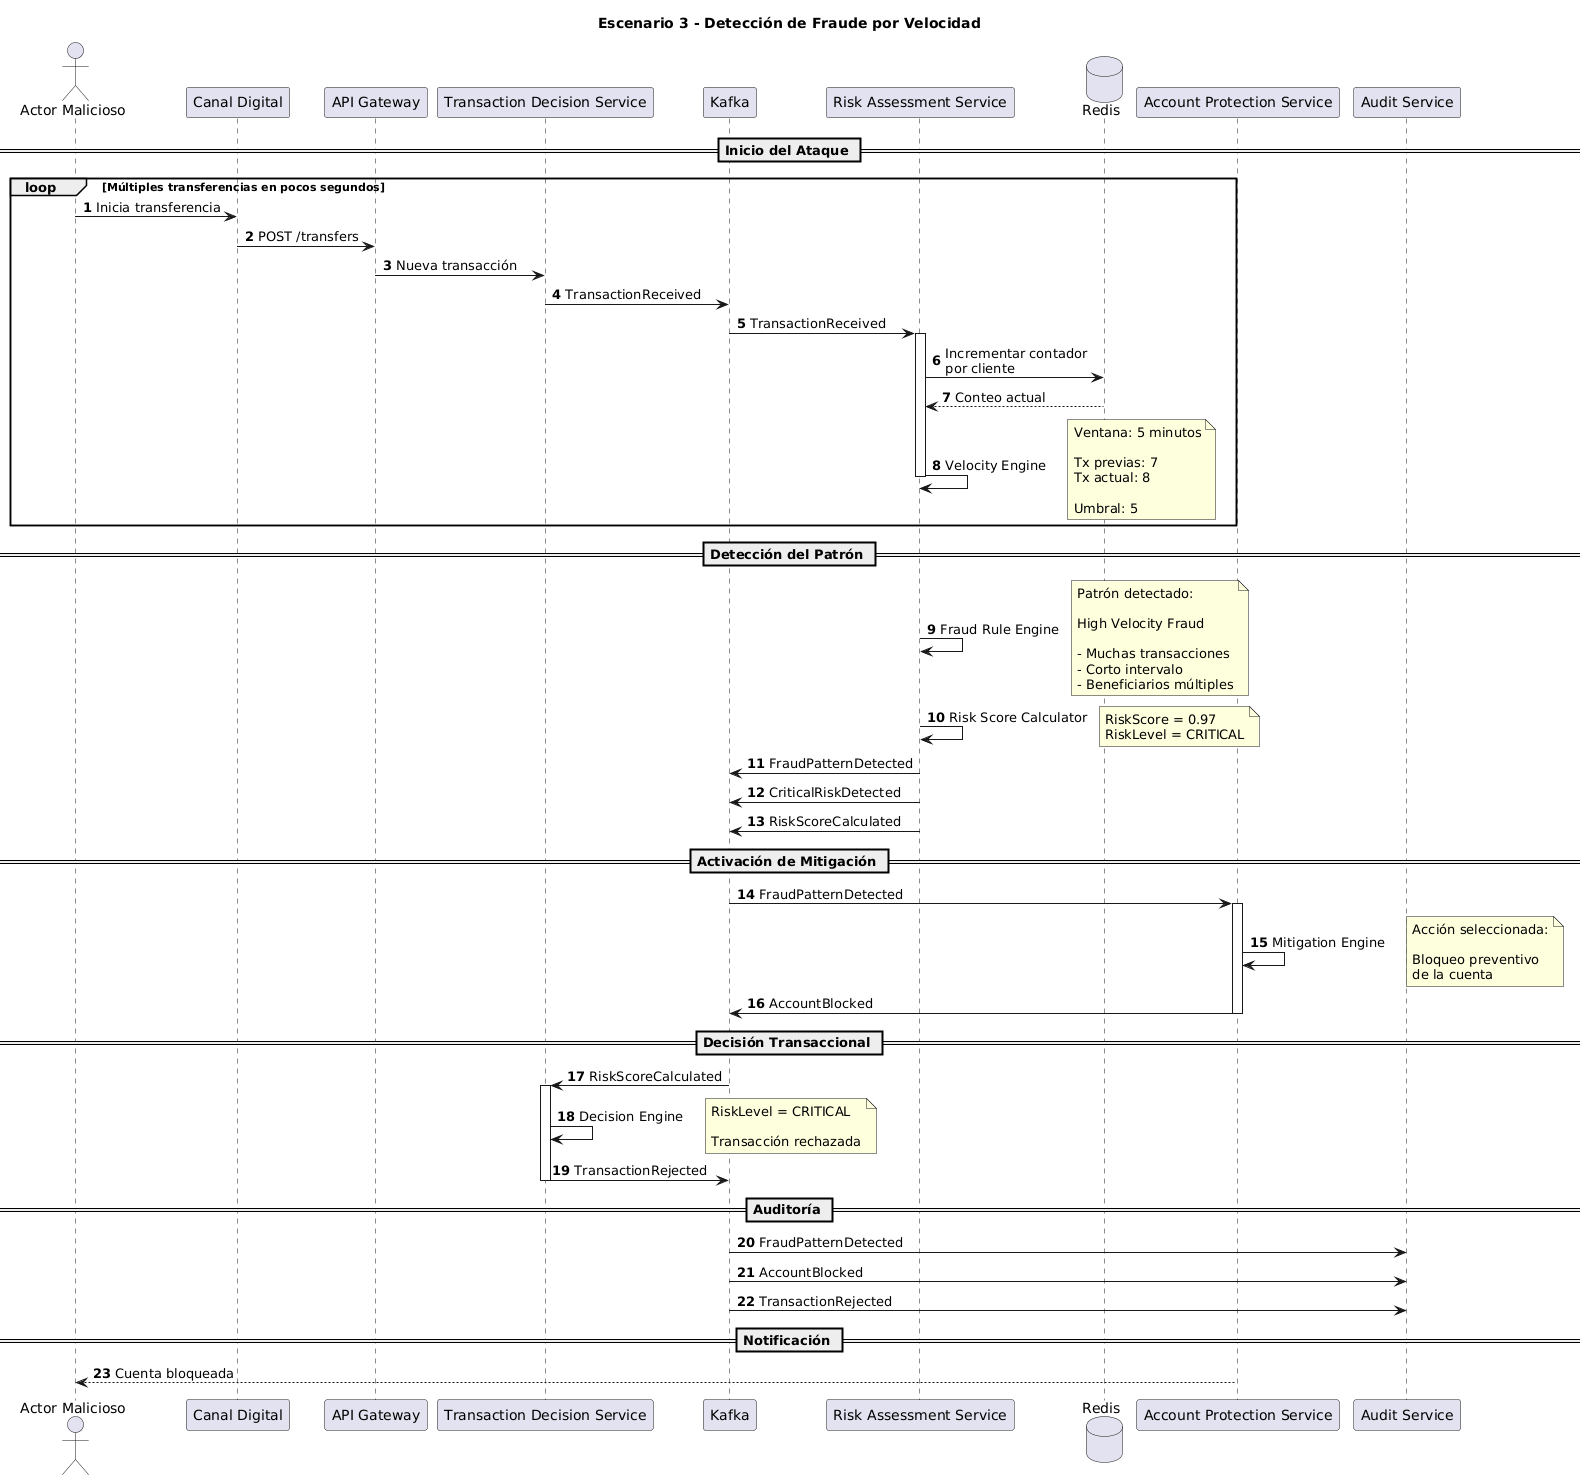

The diagram above was rendered by PlantUML. Its source (embedded in the PNG):
@startuml
title Escenario 3 - Detección de Fraude por Velocidad

autonumber

actor Fraudster as "Actor Malicioso"

participant "Canal Digital" as Channel
participant "API Gateway" as Gateway
participant "Transaction Decision Service" as TDS
participant "Kafka" as Kafka
participant "Risk Assessment Service" as RAS
database "Redis" as Redis
participant "Account Protection Service" as APS
participant "Audit Service" as Audit

== Inicio del Ataque ==

loop Múltiples transferencias en pocos segundos

    Fraudster -> Channel : Inicia transferencia

    Channel -> Gateway : POST /transfers

    Gateway -> TDS : Nueva transacción

    TDS -> Kafka : TransactionReceived

    Kafka -> RAS : TransactionReceived

    activate RAS

    RAS -> Redis : Incrementar contador\npor cliente

    Redis --> RAS : Conteo actual

    RAS -> RAS : Velocity Engine

    note right
    Ventana: 5 minutos

    Tx previas: 7
    Tx actual: 8

    Umbral: 5
    end note

    deactivate RAS

end

== Detección del Patrón ==

activate RAS

RAS -> RAS : Fraud Rule Engine

note right
Patrón detectado:

High Velocity Fraud

- Muchas transacciones
- Corto intervalo
- Beneficiarios múltiples
end note

RAS -> RAS : Risk Score Calculator

note right
RiskScore = 0.97
RiskLevel = CRITICAL
end note

RAS -> Kafka : FraudPatternDetected

RAS -> Kafka : CriticalRiskDetected

RAS -> Kafka : RiskScoreCalculated

deactivate RAS

== Activación de Mitigación ==

Kafka -> APS : FraudPatternDetected

activate APS

APS -> APS : Mitigation Engine

note right
Acción seleccionada:

Bloqueo preventivo
de la cuenta
end note

APS -> Kafka : AccountBlocked

deactivate APS

== Decisión Transaccional ==

Kafka -> TDS : RiskScoreCalculated

activate TDS

TDS -> TDS : Decision Engine

note right
RiskLevel = CRITICAL

Transacción rechazada
end note

TDS -> Kafka : TransactionRejected

deactivate TDS

== Auditoría ==

Kafka -> Audit : FraudPatternDetected

Kafka -> Audit : AccountBlocked

Kafka -> Audit : TransactionRejected

== Notificación ==

APS --> Fraudster : Cuenta bloqueada
@enduml